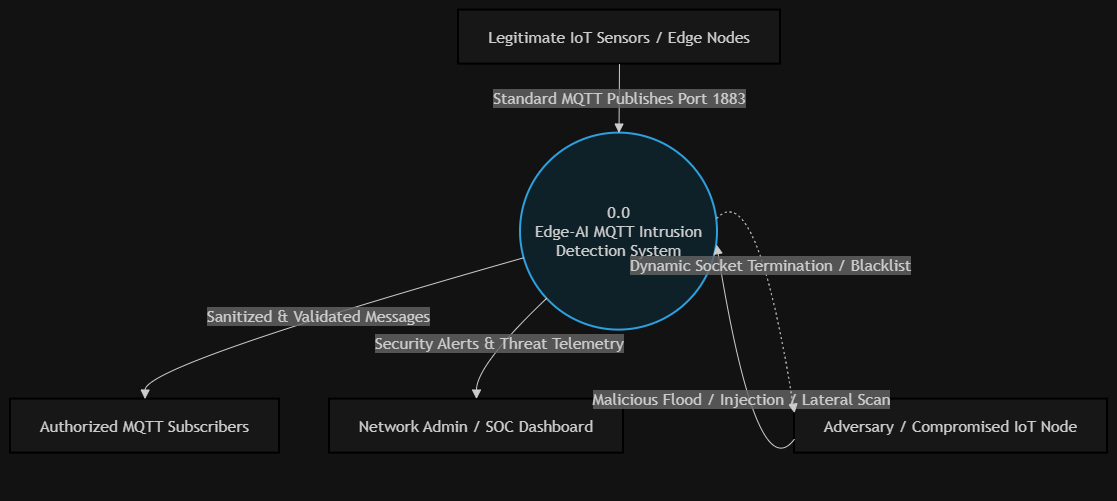

The diagram above was exported from draw.io. Its source (the exported page's mxGraphModel, read from the mxfile embedded in the PNG):
<mxGraphModel dx="710" dy="432" grid="1" gridSize="10" guides="1" tooltips="1" connect="1" arrows="1" fold="1" page="1" pageScale="1" pageWidth="850" pageHeight="1100" math="0" shadow="0">
  <root>
    <mxCell id="0" />
    <mxCell id="1" parent="0" />
    <UserObject label="" mermaidData="{&#10;  &quot;data&quot;: &quot;graph TD\n    classDef external fill:#f9f9f9,stroke:#333,stroke-width:2px;\n    classDef process fill:#e1f5fe,stroke:#0288d1,stroke-width:2px;\n\n    S1[Legitimate IoT Sensors / Edge Nodes]:::external\n    ADV[Adversary / Compromised IoT Node]:::external\n    ADMIN[Network Admin / SOC Dashboard]:::external\n    SUB[Authorized MQTT Subscribers]:::external\n\n    P0((0.0&lt;br/&gt;Edge-AI MQTT Intrusion&lt;br/&gt;Detection System)):::process\n\n    S1 --&gt;|Standard MQTT Publishes Port 1883| P0\n    ADV --&gt;|Malicious Flood / Injection / Lateral Scan| P0\n    \n    P0 --&gt;|Sanitized &amp; Validated Messages| SUB\n    P0 --&gt;|Security Alerts &amp; Threat Telemetry| ADMIN\n    P0 -.-&gt;|Dynamic Socket Termination / Blacklist| ADV&quot;,&#10;  &quot;config&quot;: null&#10;}" id="GVXmlw0UNZrG1UNtL5Ds-1">
      <mxCell connectable="0" parent="1" style="group;transparentBounds=1;editIcon=1;lockedGroup=0;groupPadding=10;" vertex="1">
        <mxGeometry as="geometry" />
      </mxCell>
    </UserObject>
    <UserObject label="Legitimate IoT Sensors / Edge Nodes" mermaidId="n:S1" mermaidBaseStyle="html=1;whiteSpace=wrap;strokeWidth=2;fillColor=#f9f9f9;strokeColor=#333;fontColor=light-dark(#333333,#cccccc);fontFamily=Trebuchet MS,Verdana,Arial,sans-serif;fontSize=16;" mermaidBaseValue="Legitimate IoT Sensors / Edge Nodes" id="GVXmlw0UNZrG1UNtL5Ds-2">
      <mxCell parent="GVXmlw0UNZrG1UNtL5Ds-1" style="html=1;whiteSpace=wrap;strokeWidth=2;fillColor=#f9f9f9;strokeColor=#333;fontColor=light-dark(#333333,#cccccc);fontFamily=Trebuchet MS,Verdana,Arial,sans-serif;fontSize=16;" vertex="1">
        <mxGeometry height="54" width="322" x="618" y="30" as="geometry" />
      </mxCell>
    </UserObject>
    <UserObject label="Adversary / Compromised IoT Node" mermaidId="n:ADV" mermaidBaseStyle="html=1;whiteSpace=wrap;strokeWidth=2;fillColor=#f9f9f9;strokeColor=#333;fontColor=light-dark(#333333,#cccccc);fontFamily=Trebuchet MS,Verdana,Arial,sans-serif;fontSize=16;" mermaidBaseValue="Adversary / Compromised IoT Node" id="GVXmlw0UNZrG1UNtL5Ds-3">
      <mxCell parent="GVXmlw0UNZrG1UNtL5Ds-1" style="html=1;whiteSpace=wrap;strokeWidth=2;fillColor=#f9f9f9;strokeColor=#333;fontColor=light-dark(#333333,#cccccc);fontFamily=Trebuchet MS,Verdana,Arial,sans-serif;fontSize=16;" vertex="1">
        <mxGeometry height="54" width="313" x="954" y="419" as="geometry" />
      </mxCell>
    </UserObject>
    <UserObject label="Network Admin / SOC Dashboard" mermaidId="n:ADMIN" mermaidBaseStyle="html=1;whiteSpace=wrap;strokeWidth=2;fillColor=#f9f9f9;strokeColor=#333;fontColor=light-dark(#333333,#cccccc);fontFamily=Trebuchet MS,Verdana,Arial,sans-serif;fontSize=16;" mermaidBaseValue="Network Admin / SOC Dashboard" id="GVXmlw0UNZrG1UNtL5Ds-4">
      <mxCell parent="GVXmlw0UNZrG1UNtL5Ds-1" style="html=1;whiteSpace=wrap;strokeWidth=2;fillColor=#f9f9f9;strokeColor=#333;fontColor=light-dark(#333333,#cccccc);fontFamily=Trebuchet MS,Verdana,Arial,sans-serif;fontSize=16;" vertex="1">
        <mxGeometry height="54" width="294" x="489" y="419" as="geometry" />
      </mxCell>
    </UserObject>
    <UserObject label="Authorized MQTT Subscribers" mermaidId="n:SUB" mermaidBaseStyle="html=1;whiteSpace=wrap;strokeWidth=2;fillColor=#f9f9f9;strokeColor=#333;fontColor=light-dark(#333333,#cccccc);fontFamily=Trebuchet MS,Verdana,Arial,sans-serif;fontSize=16;" mermaidBaseValue="Authorized MQTT Subscribers" id="GVXmlw0UNZrG1UNtL5Ds-5">
      <mxCell parent="GVXmlw0UNZrG1UNtL5Ds-1" style="html=1;whiteSpace=wrap;strokeWidth=2;fillColor=#f9f9f9;strokeColor=#333;fontColor=light-dark(#333333,#cccccc);fontFamily=Trebuchet MS,Verdana,Arial,sans-serif;fontSize=16;" vertex="1">
        <mxGeometry height="54" width="269" x="170" y="419" as="geometry" />
      </mxCell>
    </UserObject>
    <UserObject label="0.0&#10;Edge-AI MQTT Intrusion&#10;Detection System" mermaidId="n:P0" mermaidBaseStyle="ellipse;html=1;aspect=fixed;strokeWidth=2;whiteSpace=wrap;fillColor=#e1f5fe;strokeColor=#0288d1;fontColor=light-dark(#333333,#cccccc);fontFamily=Trebuchet MS,Verdana,Arial,sans-serif;fontSize=16;" mermaidBaseValue="0.0&#10;Edge-AI MQTT Intrusion&#10;Detection System" id="GVXmlw0UNZrG1UNtL5Ds-6">
      <mxCell parent="GVXmlw0UNZrG1UNtL5Ds-1" style="ellipse;html=1;aspect=fixed;strokeWidth=2;whiteSpace=wrap;fillColor=#e1f5fe;strokeColor=#0288d1;fontColor=light-dark(#333333,#cccccc);fontFamily=Trebuchet MS,Verdana,Arial,sans-serif;fontSize=16;" vertex="1">
        <mxGeometry height="197" width="197" x="680" y="153" as="geometry" />
      </mxCell>
    </UserObject>
    <UserObject label="Standard MQTT Publishes Port 1883" mermaidId="e:S1-&gt;P0#0" mermaidBaseStyle="curved=1;startArrow=none;endArrow=block;endSize=7;strokeColor=light-dark(#333333,#cccccc);html=1;fontSize=16;labelBackgroundColor=light-dark(#E8E8E88D,#2a2a2a8D);fontFamily=Trebuchet MS,Verdana,Arial,sans-serif;fontColor=light-dark(#333333,#cccccc);exitX=0.5;exitY=1;entryX=0.5;entryY=0;" mermaidBaseValue="Standard MQTT Publishes Port 1883" id="GVXmlw0UNZrG1UNtL5Ds-7">
      <mxCell edge="1" parent="GVXmlw0UNZrG1UNtL5Ds-1" source="GVXmlw0UNZrG1UNtL5Ds-2" style="curved=1;startArrow=none;endArrow=block;endSize=7;strokeColor=light-dark(#333333,#cccccc);html=1;fontSize=16;labelBackgroundColor=light-dark(#E8E8E88D,#2a2a2a8D);fontFamily=Trebuchet MS,Verdana,Arial,sans-serif;fontColor=light-dark(#333333,#cccccc);exitX=0.5;exitY=1;entryX=0.5;entryY=0;rounded=0;" target="GVXmlw0UNZrG1UNtL5Ds-6">
        <mxGeometry relative="1" as="geometry">
          <Array as="points" />
        </mxGeometry>
      </mxCell>
    </UserObject>
    <UserObject label="Malicious Flood / Injection / Lateral Scan" mermaidId="e:ADV-&gt;P0#0" mermaidBaseStyle="curved=1;startArrow=none;endArrow=block;endSize=7;strokeColor=light-dark(#333333,#cccccc);html=1;fontSize=16;labelBackgroundColor=light-dark(#E8E8E88D,#2a2a2a8D);fontFamily=Trebuchet MS,Verdana,Arial,sans-serif;fontColor=light-dark(#333333,#cccccc);exitX=0;exitY=0.7407407407407407;entryX=1;entryY=0.565989847715736;curved=1;exitX=0;exitY=0.74;entryX=1;entryY=0.57;" mermaidBaseValue="Malicious Flood / Injection / Lateral Scan" id="GVXmlw0UNZrG1UNtL5Ds-8">
      <mxCell edge="1" parent="GVXmlw0UNZrG1UNtL5Ds-1" source="GVXmlw0UNZrG1UNtL5Ds-3" style="curved=1;startArrow=none;endArrow=block;endSize=7;strokeColor=light-dark(#333333,#cccccc);html=1;fontSize=16;labelBackgroundColor=light-dark(#E8E8E88D,#2a2a2a8D);fontFamily=Trebuchet MS,Verdana,Arial,sans-serif;fontColor=light-dark(#333333,#cccccc);exitX=0;exitY=0.74;entryX=1;entryY=0.57;rounded=0;" target="GVXmlw0UNZrG1UNtL5Ds-6">
        <mxGeometry relative="1" as="geometry">
          <mxPoint as="offset" />
          <Array as="points">
            <mxPoint x="916" y="510" />
          </Array>
        </mxGeometry>
      </mxCell>
    </UserObject>
    <UserObject label="Sanitized &amp; Validated Messages" mermaidId="e:P0-&gt;SUB#0" mermaidBaseStyle="curved=1;startArrow=none;endArrow=block;endSize=7;strokeColor=light-dark(#333333,#cccccc);html=1;fontSize=16;labelBackgroundColor=light-dark(#E8E8E88D,#2a2a2a8D);fontFamily=Trebuchet MS,Verdana,Arial,sans-serif;fontColor=light-dark(#333333,#cccccc);exitX=0;exitY=0.64;entryX=0.5;entryY=0;" mermaidBaseValue="Sanitized &amp; Validated Messages" id="GVXmlw0UNZrG1UNtL5Ds-9">
      <mxCell edge="1" parent="GVXmlw0UNZrG1UNtL5Ds-1" source="GVXmlw0UNZrG1UNtL5Ds-6" style="curved=1;startArrow=none;endArrow=block;endSize=7;strokeColor=light-dark(#333333,#cccccc);html=1;fontSize=16;labelBackgroundColor=light-dark(#E8E8E88D,#2a2a2a8D);fontFamily=Trebuchet MS,Verdana,Arial,sans-serif;fontColor=light-dark(#333333,#cccccc);exitX=0;exitY=0.64;entryX=0.5;entryY=0;rounded=0;" target="GVXmlw0UNZrG1UNtL5Ds-5">
        <mxGeometry relative="1" as="geometry">
          <Array as="points">
            <mxPoint x="305" y="385" />
          </Array>
        </mxGeometry>
      </mxCell>
    </UserObject>
    <UserObject label="Security Alerts &amp; Threat Telemetry" mermaidId="e:P0-&gt;ADMIN#0" mermaidBaseStyle="curved=1;startArrow=none;endArrow=block;endSize=7;strokeColor=light-dark(#333333,#cccccc);html=1;fontSize=16;labelBackgroundColor=light-dark(#E8E8E88D,#2a2a2a8D);fontFamily=Trebuchet MS,Verdana,Arial,sans-serif;fontColor=light-dark(#333333,#cccccc);exitX=0;exitY=0.96;entryX=0.5;entryY=0;" mermaidBaseValue="Security Alerts &amp; Threat Telemetry" id="GVXmlw0UNZrG1UNtL5Ds-10">
      <mxCell edge="1" parent="GVXmlw0UNZrG1UNtL5Ds-1" source="GVXmlw0UNZrG1UNtL5Ds-6" style="curved=1;startArrow=none;endArrow=block;endSize=7;strokeColor=light-dark(#333333,#cccccc);html=1;fontSize=16;labelBackgroundColor=light-dark(#E8E8E88D,#2a2a2a8D);fontFamily=Trebuchet MS,Verdana,Arial,sans-serif;fontColor=light-dark(#333333,#cccccc);exitX=0;exitY=0.96;entryX=0.5;entryY=0;rounded=0;" target="GVXmlw0UNZrG1UNtL5Ds-4">
        <mxGeometry relative="1" as="geometry">
          <Array as="points">
            <mxPoint x="636" y="385" />
          </Array>
        </mxGeometry>
      </mxCell>
    </UserObject>
    <UserObject label="Dynamic Socket Termination / Blacklist" mermaidId="e:P0-&gt;ADV#0" mermaidBaseStyle="curved=1;dashed=1;dashPattern=2 3;fixDash=1;startArrow=none;endArrow=block;endSize=7;strokeColor=light-dark(#333333,#cccccc);html=1;fontSize=16;labelBackgroundColor=light-dark(#E8E8E88D,#2a2a2a8D);fontFamily=Trebuchet MS,Verdana,Arial,sans-serif;fontColor=light-dark(#333333,#cccccc);exitX=1;exitY=0.434010152284264;entryX=0;entryY=0.2592592592592593;curved=1;exitX=1;exitY=0.43;entryX=0;entryY=0.26;" mermaidBaseValue="Dynamic Socket Termination / Blacklist" id="GVXmlw0UNZrG1UNtL5Ds-11">
      <mxCell edge="1" parent="GVXmlw0UNZrG1UNtL5Ds-1" source="GVXmlw0UNZrG1UNtL5Ds-6" style="curved=1;dashed=1;dashPattern=2 3;fixDash=1;startArrow=none;endArrow=block;endSize=7;strokeColor=light-dark(#333333,#cccccc);html=1;fontSize=16;labelBackgroundColor=light-dark(#E8E8E88D,#2a2a2a8D);fontFamily=Trebuchet MS,Verdana,Arial,sans-serif;fontColor=light-dark(#333333,#cccccc);exitX=1;exitY=0.43;entryX=0;entryY=0.26;rounded=0;" target="GVXmlw0UNZrG1UNtL5Ds-3">
        <mxGeometry relative="1" as="geometry">
          <mxPoint as="offset" />
          <Array as="points">
            <mxPoint x="916" y="196" />
          </Array>
        </mxGeometry>
      </mxCell>
    </UserObject>
  </root>
</mxGraphModel>